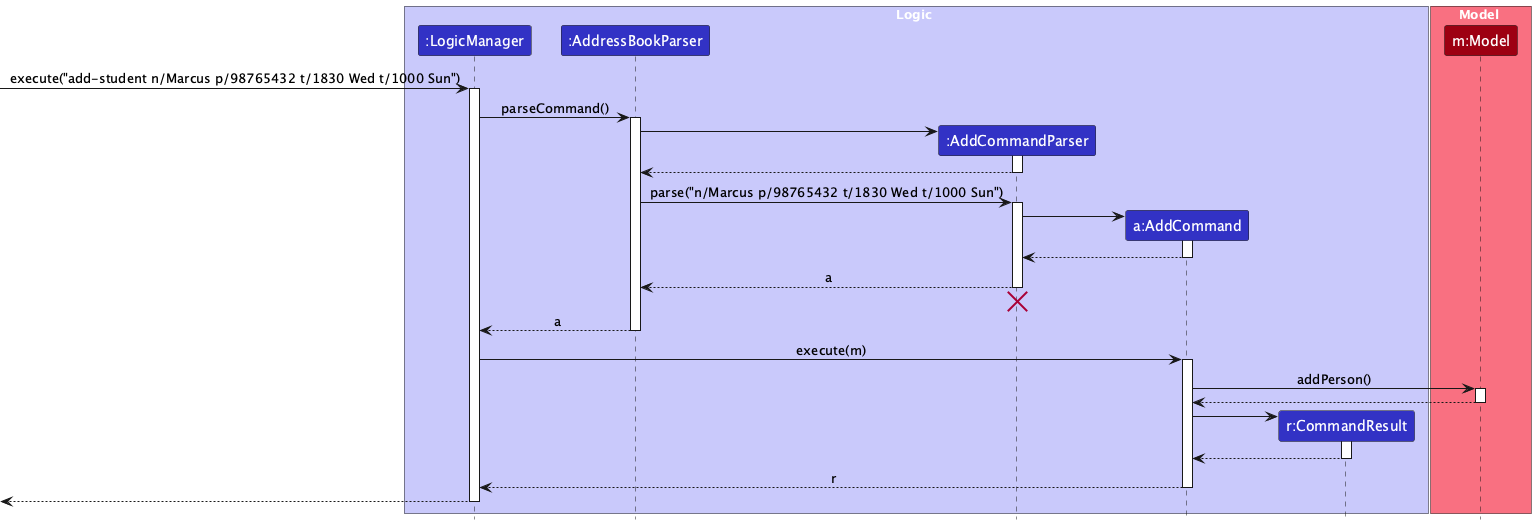

The diagram above was rendered by PlantUML. Its source (embedded in the PNG):
@startuml
!include style.puml
skinparam ArrowFontStyle plain

box Logic LOGIC_COLOR_T1
participant ":LogicManager" as LogicManager LOGIC_COLOR
participant ":AddressBookParser" as AddressBookParser LOGIC_COLOR
participant ":AddCommandParser" as AddCommandParser LOGIC_COLOR
participant "a:AddCommand" as AddCommand LOGIC_COLOR
participant "r:CommandResult" as CommandResult LOGIC_COLOR
end box

box Model MODEL_COLOR_T1
participant "m:Model" as Model MODEL_COLOR
end box

[-> LogicManager : execute("add-student n/Marcus p/98765432 t/1830 Wed t/1000 Sun")
activate LogicManager

LogicManager -> AddressBookParser : parseCommand()
activate AddressBookParser

create AddCommandParser
AddressBookParser -> AddCommandParser
activate AddCommandParser

AddCommandParser --> AddressBookParser
deactivate AddCommandParser

AddressBookParser -> AddCommandParser : parse("n/Marcus p/98765432 t/1830 Wed t/1000 Sun")
activate AddCommandParser

create AddCommand
AddCommandParser -> AddCommand
activate AddCommand

AddCommand --> AddCommandParser :
deactivate AddCommand

AddCommandParser --> AddressBookParser : a
deactivate AddCommandParser
'Hidden arrow to position the destroy marker below the end of the activation bar.
AddCommandParser -[hidden]-> AddressBookParser
destroy AddCommandParser

AddressBookParser --> LogicManager : a
deactivate AddressBookParser

LogicManager -> AddCommand : execute(m)
activate AddCommand

AddCommand -> Model : addPerson()
activate Model

Model --> AddCommand
deactivate Model

create CommandResult
AddCommand -> CommandResult
activate CommandResult

CommandResult --> AddCommand
deactivate CommandResult

AddCommand --> LogicManager : r
deactivate AddCommand

[<--LogicManager
deactivate LogicManager
@enduml